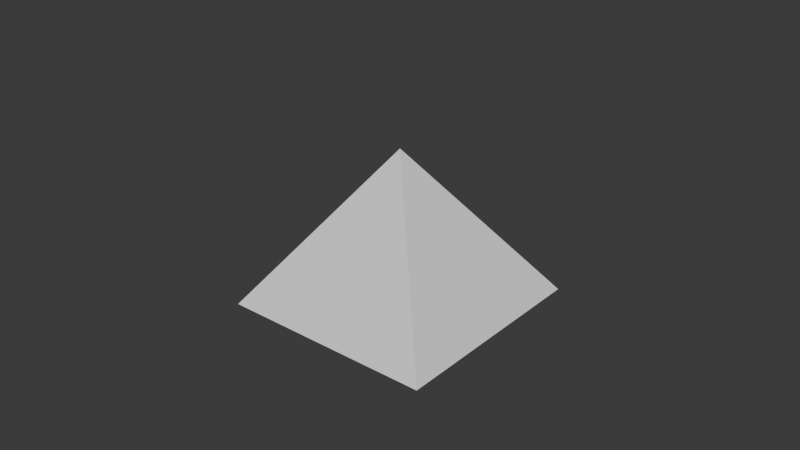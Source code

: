 # Source: prism.blend  (saved by Blender 4.0.36; exported with 4.5.12 LTS)
import bpy
from mathutils import Matrix  # noqa: F401  (used for matrix-valued properties, if any)

bpy.ops.wm.read_factory_settings(use_empty=True)
scene = bpy.context.scene
scene.name = 'Scene'

# ---- collections
col_collection = bpy.data.collections.new('Collection'); scene.collection.children.link(col_collection)

# ---- world
world_world = bpy.data.worlds.new('World'); scene.world = world_world
world_world.use_nodes = True; world_world.node_tree.nodes.clear()
_N = world_world.node_tree.nodes; _L = world_world.node_tree.links
n0 = _N.new('ShaderNodeOutputWorld'); n0.name = 'World Output'; n0.location = (300, 300)
n1 = _N.new('ShaderNodeBackground'); n1.name = 'Background'; n1.location = (10, 300)
n1.inputs[0].default_value = (0.05088, 0.05088, 0.05088, 1.0)
_L.new(n1.outputs[0], n0.inputs[0])
n0.is_active_output = True
world_world.color = (0.05088, 0.05088, 0.05088)
world_world.use_sun_shadow = False
world_world.sun_shadow_jitter_overblur = 0.0

# ---- meshes
me_cone = bpy.data.meshes.new('Cone')
me_cone.from_pydata([(0.0, 2.0, -1.0), (2.0, 0.0, -1.0), (0.0, -2.0, -1.0), (-2.0, 0.0, -1.0), (0.0, 0.0, 1.0)], [], [(0, 4, 1), (1, 4, 2), (0, 1, 2, 3), (2, 4, 3), (3, 4, 0)])
_uv = me_cone.uv_layers.new(name='UVMap')
_uv.uv.foreach_set('vector', [0.25, 0.49, 0.25, 0.25, 0.49, 0.25, 0.49, 0.25, 0.25, 0.25, 0.25, 0.01, 0.75, 0.49, 0.99, 0.25, 0.75, 0.01, 0.51, 0.25, 0.25, 0.01, 0.25, 0.25, 0.01, 0.25, 0.01, 0.25, 0.25, 0.25, 0.25, 0.49])
me_cone.update()

# ---- objects
ob_cone = bpy.data.objects.new('Cone', me_cone)

# ---- transforms, parenting, visibility, modifiers, constraints
ob_cone.location = (0.0, 0.0, 0.0)
ob_cone.rotation_euler = (0.0, -0.0, 0.7854)

# ---- collection membership
col_collection.objects.link(ob_cone)

# ---- scene / render settings (as saved in the file)
scene.frame_start = 1; scene.frame_end = 250; scene.frame_set(1)
scene.render.engine = 'BLENDER_EEVEE_NEXT'
scene.cycles.sampling_pattern = 'TABULATED_SOBOL'
bpy.context.view_layer.update()

# ---- added for rendering (the .blend has no active camera and no usable light): camera, sun
cam_auto = bpy.data.cameras.new('AutoCamera')
cam_auto.lens = 50.0
cam_auto.sensor_width = 36.0
cam_auto.clip_end = 1000.0
ob_auto_camera = bpy.data.objects.new('AutoCamera', cam_auto)
scene.collection.objects.link(ob_auto_camera)
ob_auto_camera.location = (7.6296, -9.15552, 6.10368)
ob_auto_camera.rotation_euler = (1.09748, -7.21219e-08, 0.694738)
scene.camera = ob_auto_camera
light_auto_sun = bpy.data.lights.new('AutoSun', 'SUN')
light_auto_sun.energy = 3.0
light_auto_sun.angle = 0.0523599
ob_auto_sun = bpy.data.objects.new('AutoSun', light_auto_sun)
scene.collection.objects.link(ob_auto_sun)
ob_auto_sun.rotation_euler = (0.872665, 0.174533, 0.523599)
bpy.context.view_layer.update()
